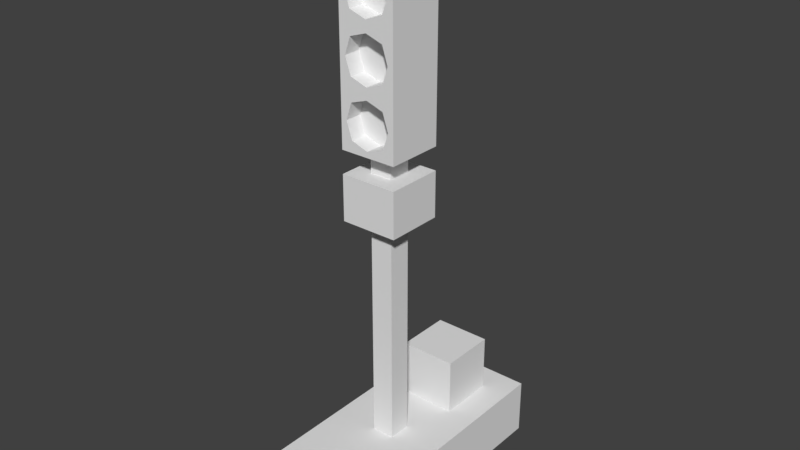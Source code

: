 # Source: Signaling_001.blend  (saved by Blender 2.79.0; exported with 4.5.12 LTS)
import bpy
from mathutils import Matrix  # noqa: F401  (used for matrix-valued properties, if any)

bpy.ops.wm.read_factory_settings(use_empty=True)
scene = bpy.context.scene
scene.name = 'Scene'

# ---- collections
col_collection_1 = bpy.data.collections.new('Collection 1'); scene.collection.children.link(col_collection_1)

# ---- materials (node trees are filled in below, after node groups)
mat_lookupmaterial = bpy.data.materials.new('LookupMaterial')
mat_lookupmaterial.alpha_threshold = 0.0
mat_lookupmaterial.use_transparent_shadow = False
mat_lookupmaterial.roughness = 0.5
mat_lookupmaterial.line_color = (0.0, 0.0, 0.0, 1.0)

# ---- material node trees

# ---- world
world_world = bpy.data.worlds.new('World'); scene.world = world_world
world_world.color = (0.05088, 0.05088, 0.05088)
world_world.use_sun_shadow = False
world_world.sun_shadow_jitter_overblur = 0.0
world_world.cycles.sampling_method = 'MANUAL'

# ---- meshes
me_signaling = bpy.data.meshes.new('Signaling')
me_signaling.from_pydata([(0.1, -7.451e-09, 0.0), (-0.1, -7.451e-09, 0.0), (-0.02, -0.02, 0.1), (0.02, -0.02, 0.1), (0.02, 0.02, 0.1), (-0.02, 0.02, 0.1), (0.1, 0.25, 0.1), (-0.1, 0.25, 0.1), (0.1, -0.2, 0.1), (-0.1, -0.2, 0.1), (-0.1, -7.451e-09, 0.1), (0.1, -7.451e-09, 0.1), (-0.1, -0.2, 0.0), (0.1, -0.2, 0.0), (-0.1, 0.25, 0.0), (0.1, 0.25, 0.0), (-0.05, 0.1, 0.1), (-0.05, 0.2, 0.1), (0.05, 0.2, 0.1), (0.05, 0.1, 0.1), (-0.05, 0.1, 0.2), (-0.05, 0.2, 0.2), (0.05, 0.2, 0.2), (0.05, 0.1, 0.2), (-0.02, -0.02, 0.5), (0.02, -0.02, 0.5), (0.02, 0.02, 0.5), (-0.02, 0.02, 0.5), (-0.05, -0.05, 0.5), (0.05, -0.05, 0.5), (0.05, 0.05, 0.5), (-0.05, 0.05, 0.5), (-0.05, -0.05, 0.58), (0.05, -0.05, 0.58), (0.05, 0.05, 0.58), (-0.05, 0.05, 0.58), (-0.02, -0.02, 0.58), (0.02, -0.02, 0.58), (0.02, 0.02, 0.58), (-0.02, 0.02, 0.58), (-0.02, -0.02, 0.62), (0.02, -0.02, 0.62), (0.02, 0.02, 0.62), (-0.02, 0.02, 0.62), (-0.05, -0.05, 0.62), (0.05, -0.05, 0.62), (0.05, 0.05, 0.62), (-0.05, 0.05, 0.62), (-0.05, -0.05, 0.72), (0.05, -0.05, 0.72), (0.05, 0.05, 0.72), (-0.05, 0.05, 0.72), (-0.05, -0.05, 0.82), (0.05, -0.05, 0.82), (0.05, 0.05, 0.82), (-0.05, 0.05, 0.82), (-0.05, -0.05, 0.92), (0.05, -0.05, 0.92), (0.05, 0.05, 0.92), (-0.05, 0.05, 0.92), (-0.05, -0.05, 0.96), (0.05, -0.05, 0.96), (0.05, 0.05, 0.96), (-0.05, 0.05, 0.96), (2.682e-07, -0.05, 0.71), (-0.03, -0.05, 0.7), (-0.04, -0.05, 0.67), (-0.03, -0.05, 0.64), (2.682e-07, -0.05, 0.63), (0.03, -0.05, 0.64), (0.04, -0.05, 0.67), (0.03, -0.05, 0.7), (2.682e-07, -0.02, 0.71), (-0.03, -0.02, 0.7), (-0.04, -0.02, 0.67), (-0.03, -0.02, 0.64), (2.682e-07, -0.02, 0.63), (0.03, -0.02, 0.64), (0.04, -0.02, 0.67), (0.03, -0.02, 0.7), (-0.04, -0.05, 0.77), (2.57e-07, -0.02, 0.67), (-0.03, -0.05, 0.8), (2.682e-07, -0.05, 0.81), (-0.03, -0.05, 0.74), (2.682e-07, -0.05, 0.73), (0.03, -0.05, 0.74), (0.04, -0.05, 0.77), (0.03, -0.05, 0.8), (2.682e-07, -0.02, 0.81), (-0.03, -0.02, 0.8), (-0.04, -0.02, 0.77), (-0.03, -0.02, 0.74), (2.682e-07, -0.02, 0.73), (0.03, -0.02, 0.74), (0.04, -0.02, 0.77), (0.03, -0.02, 0.8), (2.57e-07, -0.02, 0.77), (-0.04, -0.05, 0.87), (-0.03, -0.05, 0.9), (2.682e-07, -0.05, 0.91), (-0.03, -0.05, 0.84), (2.682e-07, -0.05, 0.83), (0.03, -0.05, 0.84), (0.04, -0.05, 0.87), (0.03, -0.05, 0.9), (2.682e-07, -0.02, 0.91), (-0.03, -0.02, 0.9), (-0.04, -0.02, 0.87), (-0.03, -0.02, 0.84), (2.682e-07, -0.02, 0.83), (0.03, -0.02, 0.84), (0.04, -0.02, 0.87), (0.03, -0.02, 0.9), (2.57e-07, -0.02, 0.87)], [], [(0, 15, 6, 11), (1, 12, 9, 10), (0, 1, 14, 15), (14, 1, 10, 7), (13, 0, 11, 8), (15, 14, 7, 6), (1, 0, 13, 12), (12, 13, 8, 9), (18, 22, 23, 19), (16, 20, 21, 17), (16, 19, 23, 20), (17, 21, 22, 18), (20, 23, 22, 21), (4, 19, 16, 5), (6, 7, 17, 18), (11, 6, 18, 19), (7, 10, 16, 17), (16, 10, 5), (19, 4, 11), (9, 8, 3, 2), (10, 9, 2), (2, 5, 10), (8, 11, 3), (3, 11, 4), (2, 3, 25, 24), (4, 5, 27, 26), (3, 4, 26, 25), (5, 2, 24, 27), (25, 26, 30, 29), (26, 27, 31, 30), (24, 25, 29, 28), (27, 24, 28, 31), (28, 29, 33, 32), (31, 28, 32, 35), (29, 30, 34, 33), (30, 31, 35, 34), (33, 34, 38, 37), (34, 35, 39, 38), (32, 33, 37, 36), (35, 32, 36, 39), (38, 39, 43, 42), (36, 37, 41, 40), (39, 36, 40, 43), (37, 38, 42, 41), (40, 41, 45, 44), (43, 40, 44, 47), (41, 42, 46, 45), (42, 43, 47, 46), (45, 46, 50, 49), (46, 47, 51, 50), (65, 73, 72, 64), (47, 44, 48, 51), (83, 89, 96, 88), (51, 48, 52, 55), (49, 50, 54, 53), (50, 51, 55, 54), (82, 90, 89, 83), (55, 52, 56, 59), (53, 54, 58, 57), (54, 55, 59, 58), (57, 58, 62, 61), (58, 59, 63, 62), (56, 57, 61, 60), (59, 56, 60, 63), (60, 61, 62, 63), (64, 72, 79, 71), (70, 78, 77, 69), (68, 76, 75, 67), (66, 74, 73, 65), (71, 79, 78, 70), (69, 77, 76, 68), (67, 75, 74, 66), (76, 81, 75), (74, 81, 73), (79, 81, 78), (77, 81, 76), (75, 81, 74), (73, 81, 72), (72, 81, 79), (78, 81, 77), (48, 64, 49), (65, 64, 48), (65, 48, 66), (67, 66, 44), (48, 44, 66), (64, 71, 49), (71, 70, 49), (49, 70, 45), (70, 69, 45), (67, 44, 68), (69, 68, 45), (45, 68, 44), (87, 95, 94, 86), (85, 93, 92, 84), (80, 91, 90, 82), (88, 96, 95, 87), (86, 94, 93, 85), (84, 92, 91, 80), (93, 97, 92), (91, 97, 90), (96, 97, 95), (94, 97, 93), (92, 97, 91), (90, 97, 89), (89, 97, 96), (95, 97, 94), (52, 83, 53), (82, 83, 52), (82, 52, 80), (84, 80, 48), (52, 48, 80), (83, 88, 53), (88, 87, 53), (53, 87, 49), (87, 86, 49), (84, 48, 85), (86, 85, 49), (49, 85, 48), (100, 106, 113, 105), (99, 107, 106, 100), (104, 112, 111, 103), (102, 110, 109, 101), (98, 108, 107, 99), (105, 113, 112, 104), (103, 111, 110, 102), (101, 109, 108, 98), (110, 114, 109), (108, 114, 107), (113, 114, 112), (111, 114, 110), (109, 114, 108), (107, 114, 106), (106, 114, 113), (112, 114, 111), (56, 100, 57), (99, 100, 56), (99, 56, 98), (101, 98, 52), (56, 52, 98), (100, 105, 57), (105, 104, 57), (57, 104, 53), (104, 103, 53), (101, 52, 102), (103, 102, 53), (53, 102, 52)])
_uv = me_signaling.uv_layers.new(name='UVMap')
_uv.uv.foreach_set('vector', [0.4331, 0.9606, 0.4331, 0.9606, 0.4331, 0.9606, 0.4331, 0.9606, 0.4331, 0.9606, 0.4331, 0.9606, 0.4331, 0.9606, 0.4331, 0.9606, 0.4331, 0.9606, 0.4331, 0.9606, 0.4331, 0.9606, 0.4331, 0.9606, 0.4331, 0.9606, 0.4331, 0.9606, 0.4331, 0.9606, 0.4331, 0.9606, 0.4331, 0.9606, 0.4331, 0.9606, 0.4331, 0.9606, 0.4331, 0.9606, 0.4331, 0.9606, 0.4331, 0.9606, 0.4331, 0.9606, 0.4331, 0.9606, 0.4331, 0.9606, 0.4331, 0.9606, 0.4331, 0.9606, 0.4331, 0.9606, 0.4331, 0.9606, 0.4331, 0.9606, 0.4331, 0.9606, 0.4331, 0.9606, 0.06674, 0.9964, 0.06674, 0.9964, 0.06674, 0.9964, 0.06674, 0.9964, 0.06674, 0.9964, 0.06674, 0.9964, 0.06674, 0.9964, 0.06674, 0.9964, 0.06674, 0.9964, 0.06674, 0.9964, 0.06674, 0.9964, 0.06674, 0.9964, 0.06674, 0.9964, 0.06674, 0.9964, 0.06674, 0.9964, 0.06674, 0.9964, 0.06674, 0.9964, 0.06674, 0.9964, 0.06674, 0.9964, 0.06674, 0.9964, 0.4331, 0.9606, 0.4331, 0.9606, 0.4331, 0.9606, 0.4331, 0.9606, 0.4331, 0.9606, 0.4331, 0.9606, 0.4331, 0.9606, 0.4331, 0.9606, 0.4331, 0.9606, 0.4331, 0.9606, 0.4331, 0.9606, 0.4331, 0.9606, 0.4331, 0.9606, 0.4331, 0.9606, 0.4331, 0.9606, 0.4331, 0.9606, 0.4331, 0.9606, 0.4331, 0.9606, 0.4331, 0.9606, 0.4331, 0.9606, 0.4331, 0.9606, 0.4331, 0.9606, 0.4331, 0.9606, 0.4331, 0.9606, 0.4331, 0.9606, 0.4331, 0.9606, 0.4331, 0.9606, 0.4331, 0.9606, 0.4331, 0.9606, 0.4331, 0.9606, 0.4331, 0.9606, 0.4331, 0.9606, 0.4331, 0.9606, 0.4331, 0.9606, 0.4331, 0.9606, 0.4331, 0.9606, 0.4331, 0.9606, 0.4331, 0.9606, 0.4303, 0.977, 0.4303, 0.977, 0.4303, 0.977, 0.4303, 0.977, 0.4303, 0.977, 0.4303, 0.977, 0.4303, 0.977, 0.4303, 0.977, 0.4303, 0.977, 0.4303, 0.977, 0.4303, 0.977, 0.4303, 0.977, 0.4303, 0.977, 0.4303, 0.977, 0.4303, 0.977, 0.4303, 0.977, 0.4331, 0.972, 0.4331, 0.972, 0.4331, 0.972, 0.4331, 0.972, 0.4331, 0.972, 0.4331, 0.972, 0.4331, 0.972, 0.4331, 0.972, 0.4331, 0.972, 0.4331, 0.972, 0.4331, 0.972, 0.4331, 0.972, 0.4331, 0.972, 0.4331, 0.972, 0.4331, 0.972, 0.4331, 0.972, 0.4331, 0.972, 0.4331, 0.972, 0.4331, 0.972, 0.4331, 0.972, 0.4331, 0.972, 0.4331, 0.972, 0.4331, 0.972, 0.4331, 0.972, 0.4331, 0.972, 0.4331, 0.972, 0.4331, 0.972, 0.4331, 0.972, 0.4331, 0.972, 0.4331, 0.972, 0.4331, 0.972, 0.4331, 0.972, 0.4331, 0.972, 0.4331, 0.972, 0.4331, 0.972, 0.4331, 0.972, 0.4331, 0.972, 0.4331, 0.972, 0.4331, 0.972, 0.4331, 0.972, 0.4331, 0.972, 0.4331, 0.972, 0.4331, 0.972, 0.4331, 0.972, 0.4331, 0.972, 0.4331, 0.972, 0.4331, 0.972, 0.4331, 0.972, 0.4303, 0.977, 0.4303, 0.977, 0.4303, 0.977, 0.4303, 0.977, 0.4303, 0.977, 0.4303, 0.977, 0.4303, 0.977, 0.4303, 0.977, 0.4303, 0.977, 0.4303, 0.977, 0.4303, 0.977, 0.4303, 0.977, 0.4303, 0.977, 0.4303, 0.977, 0.4303, 0.977, 0.4303, 0.977, 0.4303, 0.977, 0.4303, 0.977, 0.4303, 0.977, 0.4303, 0.977, 0.4303, 0.977, 0.4303, 0.977, 0.4303, 0.977, 0.4303, 0.977, 0.4303, 0.977, 0.4303, 0.977, 0.4303, 0.977, 0.4303, 0.977, 0.4303, 0.977, 0.4303, 0.977, 0.4303, 0.977, 0.4303, 0.977, 0.4303, 0.977, 0.4303, 0.977, 0.4303, 0.977, 0.4303, 0.977, 0.4303, 0.977, 0.4303, 0.977, 0.4303, 0.977, 0.4303, 0.977, 0.4303, 0.977, 0.4303, 0.977, 0.4303, 0.977, 0.4303, 0.977, 0.4303, 0.977, 0.4303, 0.977, 0.4303, 0.977, 0.4303, 0.977, 0.4303, 0.977, 0.4303, 0.977, 0.4303, 0.977, 0.4303, 0.977, 0.4303, 0.977, 0.4303, 0.977, 0.4303, 0.977, 0.4303, 0.977, 0.4303, 0.977, 0.4303, 0.977, 0.4303, 0.977, 0.4303, 0.977, 0.4303, 0.977, 0.4303, 0.977, 0.4303, 0.977, 0.4303, 0.977, 0.4303, 0.977, 0.4303, 0.977, 0.4303, 0.977, 0.4303, 0.977, 0.4303, 0.977, 0.4303, 0.977, 0.4303, 0.977, 0.4303, 0.977, 0.4303, 0.977, 0.4303, 0.977, 0.4303, 0.977, 0.4303, 0.977, 0.4303, 0.977, 0.4303, 0.977, 0.4303, 0.977, 0.4303, 0.977, 0.4303, 0.977, 0.4303, 0.977, 0.4303, 0.977, 0.4303, 0.977, 0.4303, 0.977, 0.4303, 0.977, 0.4303, 0.977, 0.4303, 0.977, 0.4303, 0.977, 0.4303, 0.977, 0.4303, 0.977, 0.4303, 0.977, 0.4303, 0.977, 0.4303, 0.977, 0.4303, 0.977, 0.4303, 0.977, 0.4303, 0.977, 0.4303, 0.977, 0.4303, 0.977, 0.4303, 0.977, 0.4303, 0.977, 0.4303, 0.977, 0.4303, 0.977, 0.4303, 0.977, 0.4303, 0.977, 0.4303, 0.977, 0.4303, 0.977, 0.4303, 0.977, 0.4303, 0.977, 0.4303, 0.977, 0.4303, 0.977, 0.4303, 0.977, 0.4303, 0.977, 0.4303, 0.977, 0.4303, 0.977, 0.4303, 0.977, 0.4303, 0.977, 0.4303, 0.977, 0.4303, 0.977, 0.4303, 0.977, 0.4303, 0.977, 0.4303, 0.977, 0.4303, 0.977, 0.4303, 0.977, 0.4303, 0.977, 0.4303, 0.977, 0.4303, 0.977, 0.4303, 0.977, 0.1373, 0.9966, 0.1373, 0.9966, 0.1373, 0.9966, 0.1373, 0.9966, 0.1373, 0.9966, 0.1373, 0.9966, 0.1373, 0.9966, 0.1373, 0.9966, 0.1373, 0.9966, 0.1373, 0.9966, 0.1373, 0.9966, 0.1373, 0.9966, 0.1373, 0.9966, 0.1373, 0.9966, 0.1373, 0.9966, 0.1373, 0.9966, 0.1373, 0.9966, 0.1373, 0.9966, 0.1373, 0.9966, 0.1373, 0.9966, 0.1373, 0.9966, 0.1373, 0.9966, 0.1373, 0.9966, 0.1373, 0.9966, 0.4303, 0.977, 0.4303, 0.977, 0.4303, 0.977, 0.4303, 0.977, 0.4303, 0.977, 0.4303, 0.977, 0.4303, 0.977, 0.4303, 0.977, 0.4303, 0.977, 0.4303, 0.977, 0.4303, 0.977, 0.4303, 0.977, 0.4303, 0.977, 0.4303, 0.977, 0.4303, 0.977, 0.4303, 0.977, 0.4303, 0.977, 0.4303, 0.977, 0.4303, 0.977, 0.4303, 0.977, 0.4303, 0.977, 0.4303, 0.977, 0.4303, 0.977, 0.4303, 0.977, 0.4303, 0.977, 0.4303, 0.977, 0.4303, 0.977, 0.4303, 0.977, 0.4303, 0.977, 0.4303, 0.977, 0.4303, 0.977, 0.4303, 0.977, 0.4303, 0.977, 0.4303, 0.977, 0.4303, 0.977, 0.4303, 0.977, 0.4303, 0.977, 0.4303, 0.977, 0.4303, 0.977, 0.4303, 0.977, 0.4303, 0.977, 0.4303, 0.977, 0.4303, 0.977, 0.4303, 0.977, 0.4303, 0.977, 0.4303, 0.977, 0.4303, 0.977, 0.4303, 0.977, 0.4303, 0.977, 0.4303, 0.977, 0.4303, 0.977, 0.4303, 0.977, 0.4303, 0.977, 0.4303, 0.977, 0.4303, 0.977, 0.4303, 0.977, 0.4303, 0.977, 0.4303, 0.977, 0.4303, 0.977, 0.4303, 0.977, 0.06674, 0.9964, 0.06674, 0.9964, 0.06674, 0.9964, 0.06674, 0.9964, 0.06674, 0.9964, 0.06674, 0.9964, 0.06674, 0.9964, 0.06674, 0.9964, 0.06674, 0.9964, 0.06674, 0.9964, 0.06674, 0.9964, 0.06674, 0.9964, 0.06674, 0.9964, 0.06674, 0.9964, 0.06674, 0.9964, 0.06674, 0.9964, 0.06674, 0.9964, 0.06674, 0.9964, 0.06674, 0.9964, 0.06674, 0.9964, 0.06674, 0.9964, 0.06674, 0.9964, 0.06674, 0.9964, 0.06674, 0.9964, 0.4303, 0.977, 0.4303, 0.977, 0.4303, 0.977, 0.4303, 0.977, 0.4303, 0.977, 0.4303, 0.977, 0.4303, 0.977, 0.4303, 0.977, 0.4303, 0.977, 0.4303, 0.977, 0.4303, 0.977, 0.4303, 0.977, 0.4303, 0.977, 0.4303, 0.977, 0.4303, 0.977, 0.4303, 0.977, 0.4303, 0.977, 0.4303, 0.977, 0.4303, 0.977, 0.4303, 0.977, 0.4303, 0.977, 0.4303, 0.977, 0.4303, 0.977, 0.4303, 0.977, 0.4303, 0.977, 0.4303, 0.977, 0.4303, 0.977, 0.4303, 0.977, 0.4303, 0.977, 0.4303, 0.977, 0.4303, 0.977, 0.4303, 0.977, 0.4303, 0.977, 0.4303, 0.977, 0.4303, 0.977, 0.4303, 0.977, 0.4303, 0.977, 0.4303, 0.977, 0.4303, 0.977, 0.4303, 0.977, 0.4303, 0.977, 0.4303, 0.977, 0.4303, 0.977, 0.4303, 0.977, 0.4303, 0.977, 0.4303, 0.977, 0.4303, 0.977, 0.4303, 0.977, 0.4303, 0.977, 0.4303, 0.977, 0.4303, 0.977, 0.4303, 0.977, 0.4303, 0.977, 0.4303, 0.977, 0.4303, 0.977, 0.4303, 0.977, 0.4303, 0.977, 0.4303, 0.977, 0.4303, 0.977, 0.4303, 0.977, 0.4303, 0.977, 0.4303, 0.977, 0.4303, 0.977, 0.4303, 0.977, 0.4303, 0.977, 0.4303, 0.977, 0.4303, 0.977, 0.4303, 0.977, 0.0002516, 0.9963, 0.0002516, 0.9963, 0.0002516, 0.9963, 0.0002516, 0.9963, 0.0002516, 0.9963, 0.0002516, 0.9963, 0.0002516, 0.9963, 0.0002516, 0.9963, 0.0002516, 0.9963, 0.0002516, 0.9963, 0.0002516, 0.9963, 0.0002516, 0.9963, 0.0002516, 0.9963, 0.0002516, 0.9963, 0.0002516, 0.9963, 0.0002516, 0.9963, 0.0002516, 0.9963, 0.0002516, 0.9963, 0.0002516, 0.9963, 0.0002516, 0.9963, 0.0002516, 0.9963, 0.0002516, 0.9963, 0.0002516, 0.9963, 0.0002516, 0.9963, 0.4303, 0.977, 0.4303, 0.977, 0.4303, 0.977, 0.4303, 0.977, 0.4303, 0.977, 0.4303, 0.977, 0.4303, 0.977, 0.4303, 0.977, 0.4303, 0.977, 0.4303, 0.977, 0.4303, 0.977, 0.4303, 0.977, 0.4303, 0.977, 0.4303, 0.977, 0.4303, 0.977, 0.4303, 0.977, 0.4303, 0.977, 0.4303, 0.977, 0.4303, 0.977, 0.4303, 0.977, 0.4303, 0.977, 0.4303, 0.977, 0.4303, 0.977, 0.4303, 0.977, 0.4303, 0.977, 0.4303, 0.977, 0.4303, 0.977, 0.4303, 0.977, 0.4303, 0.977, 0.4303, 0.977, 0.4303, 0.977, 0.4303, 0.977, 0.4303, 0.977, 0.4303, 0.977, 0.4303, 0.977, 0.4303, 0.977])
me_signaling.materials.append(mat_lookupmaterial)
me_signaling.use_remesh_preserve_volume = False
me_signaling.use_remesh_preserve_attributes = False
me_signaling.use_mirror_vertex_groups = False
me_signaling.update()

# ---- objects
ob_signaling = bpy.data.objects.new('Signaling', me_signaling)

# ---- transforms, parenting, visibility, modifiers, constraints
ob_signaling.location = (-2.384e-07, 0.0, 0.0)
ob_signaling.lineart.crease_threshold = 0.0
_m = ob_signaling.modifiers.new('Decimate', 'DECIMATE')
_m.ratio = 0.87
_m.use_collapse_triangulate = True

# ---- collection membership
col_collection_1.objects.link(ob_signaling)

# ---- scene / render settings (as saved in the file)
scene.frame_start = 1; scene.frame_end = 250; scene.frame_set(1)
scene.render.engine = 'BLENDER_EEVEE_NEXT'
scene.render.resolution_percentage = 50
scene.render.dither_intensity = 0.0
scene.cycles.use_denoising = False
scene.cycles.samples = 128
scene.cycles.sampling_pattern = 'TABULATED_SOBOL'
scene.cycles.use_adaptive_sampling = False
scene.cycles.use_light_tree = False
scene.cycles.blur_glossy = 0.0
scene.cycles.sample_clamp_indirect = 0.0
scene.view_settings.view_transform = 'Standard'
bpy.context.view_layer.update()

# ---- added for rendering (the .blend has no active camera and no usable light): camera, sun
cam_auto = bpy.data.cameras.new('AutoCamera')
cam_auto.lens = 50.0
cam_auto.sensor_width = 36.0
cam_auto.clip_end = 1000.0
ob_auto_camera = bpy.data.objects.new('AutoCamera', cam_auto)
scene.collection.objects.link(ob_auto_camera)
ob_auto_camera.location = (0.998257, -1.17291, 1.27861)
ob_auto_camera.rotation_euler = (1.09748, -7.21219e-08, 0.694738)
scene.camera = ob_auto_camera
light_auto_sun = bpy.data.lights.new('AutoSun', 'SUN')
light_auto_sun.energy = 3.0
light_auto_sun.angle = 0.0523599
ob_auto_sun = bpy.data.objects.new('AutoSun', light_auto_sun)
scene.collection.objects.link(ob_auto_sun)
ob_auto_sun.rotation_euler = (0.872665, 0.174533, 0.523599)
bpy.context.view_layer.update()
